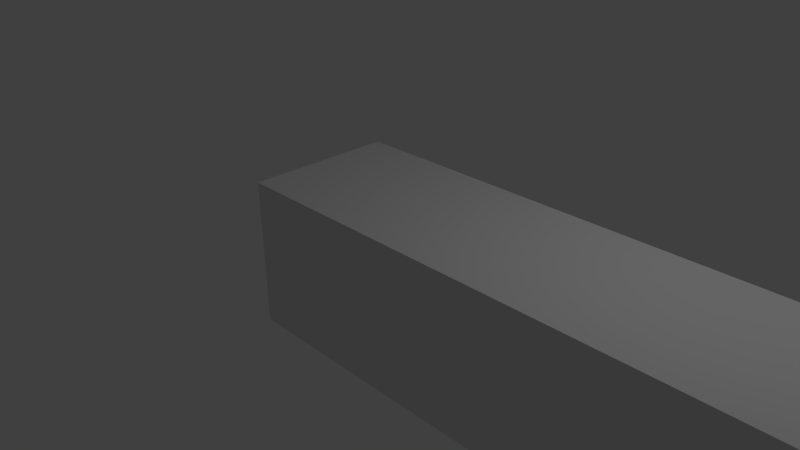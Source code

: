 # Source: Pincer.blend  (saved by Blender 2.75.0; exported with 4.5.12 LTS)
import bpy
from mathutils import Matrix  # noqa: F401  (used for matrix-valued properties, if any)

bpy.ops.wm.read_factory_settings(use_empty=True)
scene = bpy.context.scene
scene.name = 'Scene'

# ---- collections
col_collection_1 = bpy.data.collections.new('Collection 1'); scene.collection.children.link(col_collection_1)

# ---- materials (node trees are filled in below, after node groups)
mat_material = bpy.data.materials.new('Material')
mat_material.alpha_threshold = 0.0
mat_material.use_transparent_shadow = False
mat_material.roughness = 0.5
mat_material.line_color = (0.0, 0.0, 0.0, 1.0)

# ---- material node trees

# ---- world
world_world = bpy.data.worlds.new('World'); scene.world = world_world
world_world.color = (0.05088, 0.05088, 0.05088)
world_world.use_sun_shadow = False
world_world.sun_shadow_jitter_overblur = 0.0
world_world.cycles.sampling_method = 'MANUAL'
world_world.cycles.sample_map_resolution = 256

# ---- cameras
cam_camera = bpy.data.cameras.new('Camera')
cam_camera.clip_end = 100.0
cam_camera.lens = 35.0
cam_camera.sensor_width = 32.0
cam_camera.sensor_height = 18.0
cam_camera.ortho_scale = 7.314
cam_camera.dof.focus_distance = 0.0
cam_camera.dof.aperture_fstop = 128.0

# ---- lights
light_lamp = bpy.data.lights.new('Lamp', 'POINT')
light_lamp.transmission_factor = 0.0
light_lamp.cutoff_distance = 30.0
light_lamp.energy = 100.0
light_lamp.shadow_buffer_clip_start = 1.001
light_lamp.shadow_soft_size = 0.1
light_lamp.shadow_maximum_resolution = 0.006
light_lamp.use_absolute_resolution = True
light_lamp.cycles.use_multiple_importance_sampling = False

# ---- meshes
me_cube_002 = bpy.data.meshes.new('Cube.002')
me_cube_002.from_pydata([(-1.0, -1.0, -1.0), (-1.0, -1.0, 5.0), (-1.0, 1.0, -1.0), (-1.0, 1.0, 5.0), (1.0, -1.0, -1.0), (1.0, -1.0, 5.0), (1.0, 1.0, -1.0), (1.0, 1.0, 5.0)], [], [(1, 3, 2, 0), (3, 7, 6, 2), (7, 5, 4, 6), (5, 1, 0, 4), (0, 2, 6, 4), (5, 7, 3, 1)])
me_cube_002.use_remesh_preserve_volume = False
me_cube_002.use_remesh_preserve_attributes = False
me_cube_002.use_mirror_vertex_groups = False
me_cube_002.update()
me_cube_001 = bpy.data.meshes.new('Cube.001')
me_cube_001.from_pydata([(-1.0, -1.0, -1.0), (2.0, -1.0, 4.0), (-1.0, 1.0, -1.0), (2.0, 1.0, 4.0), (1.0, -1.0, -1.0), (4.0, -1.0, 4.0), (1.0, 1.0, -1.0), (4.0, 1.0, 4.0)], [], [(1, 3, 2, 0), (3, 7, 6, 2), (7, 5, 4, 6), (5, 1, 0, 4), (0, 2, 6, 4), (5, 7, 3, 1)])
me_cube_001.use_remesh_preserve_volume = False
me_cube_001.use_remesh_preserve_attributes = False
me_cube_001.use_mirror_vertex_groups = False
me_cube_001.update()
me_cube = bpy.data.meshes.new('Cube')
me_cube.from_pydata([(1.0, 1.0, -1.0), (1.0, -1.0, -1.0), (-1.0, -1.0, -1.0), (-1.0, 1.0, -1.0), (1.0, 1.0, 1.0), (1.0, -1.0, 1.0), (-1.0, -1.0, 1.0), (-1.0, 1.0, 1.0), (6.0, 1.0, -1.0), (6.0, -1.0, -1.0), (6.0, 1.0, 1.0), (6.0, -1.0, 1.0), (8.0, 1.0, 1.0), (8.0, -1.0, 1.0)], [], [(0, 1, 2, 3), (4, 7, 6, 5), (5, 1, 9, 11), (1, 5, 6, 2), (2, 6, 7, 3), (4, 0, 3, 7), (8, 10, 11, 9), (0, 4, 10, 8), (1, 0, 8, 9), (4, 5, 11, 10), (9, 8, 12, 13), (13, 11, 9), (10, 12, 8), (12, 10, 11, 13)])
me_cube.materials.append(mat_material)
me_cube.use_remesh_preserve_volume = False
me_cube.use_remesh_preserve_attributes = False
me_cube.use_mirror_vertex_groups = False
me_cube.update()

# ---- objects
ob_cube_002 = bpy.data.objects.new('Cube.002', me_cube_002)
ob_cube_001 = bpy.data.objects.new('Cube.001', me_cube_001)
ob_cube = bpy.data.objects.new('Cube', me_cube)
ob_lamp = bpy.data.objects.new('Lamp', light_lamp)
ob_camera = bpy.data.objects.new('Camera', cam_camera)

# ---- transforms, parenting, visibility, modifiers, constraints
ob_cube_002.location = (11.0, 0.0, 7.0)
ob_cube_002.lineart.crease_threshold = 0.0
ob_cube_001.location = (8.0, 0.0, 2.0)
ob_cube_001.lineart.crease_threshold = 0.0
ob_cube.location = (1.0, 0.0, 0.0)
ob_cube.lock_rotations_4d = False
ob_cube.empty_display_type = 'ARROWS'
ob_cube.lineart.crease_threshold = 0.0
ob_lamp.location = (5.076, 1.005, 5.904)
ob_lamp.rotation_euler = (0.6503, 0.05522, 1.866)
ob_lamp.lock_rotations_4d = False
ob_lamp.empty_display_type = 'ARROWS'
ob_lamp.color = (0.0, 0.0, 0.0, 0.0)
ob_lamp.lineart.crease_threshold = 0.0
ob_camera.location = (8.481, -6.508, 5.344)
ob_camera.rotation_euler = (1.109, 0.01082, 0.8149)
ob_camera.lock_rotations_4d = False
ob_camera.empty_display_type = 'ARROWS'
ob_camera.color = (0.0, 0.0, 0.0, 0.0)
ob_camera.display_type = 'WIRE'
ob_camera.lineart.crease_threshold = 0.0

# ---- collection membership
col_collection_1.objects.link(ob_cube_002)
col_collection_1.objects.link(ob_cube_001)
col_collection_1.objects.link(ob_cube)
col_collection_1.objects.link(ob_lamp)
col_collection_1.objects.link(ob_camera)

# ---- scene / render settings (as saved in the file)
scene.camera = ob_camera
scene.frame_start = 1; scene.frame_end = 250; scene.frame_set(1)
scene.render.engine = 'BLENDER_EEVEE_NEXT'
scene.render.resolution_percentage = 50
scene.render.dither_intensity = 0.0
scene.cycles.use_denoising = False
scene.cycles.samples = 10
scene.cycles.sampling_pattern = 'TABULATED_SOBOL'
scene.cycles.light_sampling_threshold = 0.0
scene.cycles.use_adaptive_sampling = False
scene.cycles.use_light_tree = False
scene.cycles.blur_glossy = 0.0
scene.cycles.pixel_filter_type = 'GAUSSIAN'
scene.cycles.sample_clamp_indirect = 0.0
scene.view_settings.view_transform = 'Standard'
bpy.context.view_layer.update()
